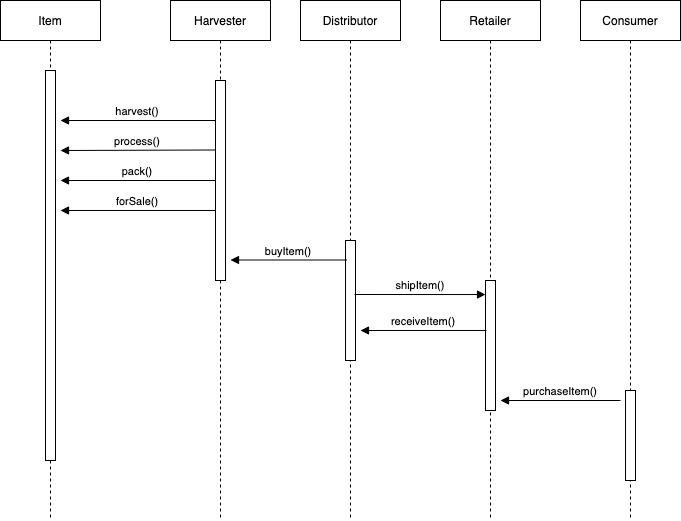

The diagram above was exported from draw.io. Its source (the exported page's mxGraphModel, read from the mxfile embedded in the PNG):
<mxGraphModel dx="1426" dy="777" grid="1" gridSize="10" guides="1" tooltips="1" connect="1" arrows="1" fold="1" page="1" pageScale="1" pageWidth="850" pageHeight="1100" math="0" shadow="0">
  <root>
    <mxCell id="0" />
    <mxCell id="1" parent="0" />
    <mxCell id="3nuBFxr9cyL0pnOWT2aG-1" value="Item" style="shape=umlLifeline;perimeter=lifelinePerimeter;container=1;collapsible=0;recursiveResize=0;rounded=0;shadow=0;strokeWidth=1;" parent="1" vertex="1">
      <mxGeometry x="40" y="30" width="100" height="520" as="geometry" />
    </mxCell>
    <mxCell id="3nuBFxr9cyL0pnOWT2aG-2" value="" style="points=[];perimeter=orthogonalPerimeter;rounded=0;shadow=0;strokeWidth=1;" parent="3nuBFxr9cyL0pnOWT2aG-1" vertex="1">
      <mxGeometry x="45" y="70" width="10" height="390" as="geometry" />
    </mxCell>
    <mxCell id="3nuBFxr9cyL0pnOWT2aG-5" value="Harvester" style="shape=umlLifeline;perimeter=lifelinePerimeter;container=1;collapsible=0;recursiveResize=0;rounded=0;shadow=0;strokeWidth=1;" parent="1" vertex="1">
      <mxGeometry x="210" y="30" width="100" height="520" as="geometry" />
    </mxCell>
    <mxCell id="3nuBFxr9cyL0pnOWT2aG-6" value="" style="points=[];perimeter=orthogonalPerimeter;rounded=0;shadow=0;strokeWidth=1;" parent="3nuBFxr9cyL0pnOWT2aG-5" vertex="1">
      <mxGeometry x="45" y="80" width="10" height="200" as="geometry" />
    </mxCell>
    <mxCell id="3nuBFxr9cyL0pnOWT2aG-9" value="harvest()" style="verticalAlign=bottom;endArrow=block;shadow=0;strokeWidth=1;" parent="1" source="3nuBFxr9cyL0pnOWT2aG-6" edge="1">
      <mxGeometry relative="1" as="geometry">
        <mxPoint x="150" y="150" as="sourcePoint" />
        <mxPoint x="100" y="150" as="targetPoint" />
      </mxGeometry>
    </mxCell>
    <mxCell id="VcXwGL6V6u1iXGrHwygY-1" value="Distributor" style="shape=umlLifeline;perimeter=lifelinePerimeter;container=1;collapsible=0;recursiveResize=0;rounded=0;shadow=0;strokeWidth=1;" vertex="1" parent="1">
      <mxGeometry x="340" y="30" width="100" height="520" as="geometry" />
    </mxCell>
    <mxCell id="VcXwGL6V6u1iXGrHwygY-2" value="" style="points=[];perimeter=orthogonalPerimeter;rounded=0;shadow=0;strokeWidth=1;" vertex="1" parent="VcXwGL6V6u1iXGrHwygY-1">
      <mxGeometry x="45" y="240" width="10" height="120" as="geometry" />
    </mxCell>
    <mxCell id="VcXwGL6V6u1iXGrHwygY-3" value="Retailer" style="shape=umlLifeline;perimeter=lifelinePerimeter;container=1;collapsible=0;recursiveResize=0;rounded=0;shadow=0;strokeWidth=1;" vertex="1" parent="1">
      <mxGeometry x="480" y="30" width="100" height="520" as="geometry" />
    </mxCell>
    <mxCell id="VcXwGL6V6u1iXGrHwygY-4" value="" style="points=[];perimeter=orthogonalPerimeter;rounded=0;shadow=0;strokeWidth=1;" vertex="1" parent="VcXwGL6V6u1iXGrHwygY-3">
      <mxGeometry x="45" y="280" width="10" height="130" as="geometry" />
    </mxCell>
    <mxCell id="VcXwGL6V6u1iXGrHwygY-5" value="Consumer" style="shape=umlLifeline;perimeter=lifelinePerimeter;container=1;collapsible=0;recursiveResize=0;rounded=0;shadow=0;strokeWidth=1;" vertex="1" parent="1">
      <mxGeometry x="620" y="30" width="100" height="520" as="geometry" />
    </mxCell>
    <mxCell id="VcXwGL6V6u1iXGrHwygY-6" value="" style="points=[];perimeter=orthogonalPerimeter;rounded=0;shadow=0;strokeWidth=1;" vertex="1" parent="VcXwGL6V6u1iXGrHwygY-5">
      <mxGeometry x="45" y="390" width="10" height="90" as="geometry" />
    </mxCell>
    <mxCell id="VcXwGL6V6u1iXGrHwygY-7" value="process()" style="verticalAlign=bottom;endArrow=block;shadow=0;strokeWidth=1;" edge="1" parent="1">
      <mxGeometry relative="1" as="geometry">
        <mxPoint x="255" y="179.5" as="sourcePoint" />
        <mxPoint x="100" y="180" as="targetPoint" />
      </mxGeometry>
    </mxCell>
    <mxCell id="VcXwGL6V6u1iXGrHwygY-8" value="pack()" style="verticalAlign=bottom;endArrow=block;shadow=0;strokeWidth=1;" edge="1" parent="1">
      <mxGeometry relative="1" as="geometry">
        <mxPoint x="255" y="210" as="sourcePoint" />
        <mxPoint x="100" y="210" as="targetPoint" />
      </mxGeometry>
    </mxCell>
    <mxCell id="VcXwGL6V6u1iXGrHwygY-10" value="forSale()" style="verticalAlign=bottom;endArrow=block;shadow=0;strokeWidth=1;" edge="1" parent="1">
      <mxGeometry relative="1" as="geometry">
        <mxPoint x="255" y="240" as="sourcePoint" />
        <mxPoint x="100" y="240" as="targetPoint" />
      </mxGeometry>
    </mxCell>
    <mxCell id="VcXwGL6V6u1iXGrHwygY-11" value="buyItem()" style="verticalAlign=bottom;endArrow=block;entryX=1;entryY=0;shadow=0;strokeWidth=1;" edge="1" parent="1">
      <mxGeometry relative="1" as="geometry">
        <mxPoint x="386" y="289.5" as="sourcePoint" />
        <mxPoint x="270" y="289.5" as="targetPoint" />
      </mxGeometry>
    </mxCell>
    <mxCell id="VcXwGL6V6u1iXGrHwygY-12" value="shipItem()" style="verticalAlign=bottom;endArrow=block;shadow=0;strokeWidth=1;entryX=0;entryY=0.108;entryDx=0;entryDy=0;entryPerimeter=0;" edge="1" parent="1" target="VcXwGL6V6u1iXGrHwygY-4">
      <mxGeometry relative="1" as="geometry">
        <mxPoint x="394" y="324" as="sourcePoint" />
        <mxPoint x="510" y="320" as="targetPoint" />
      </mxGeometry>
    </mxCell>
    <mxCell id="VcXwGL6V6u1iXGrHwygY-13" value="receiveItem()" style="verticalAlign=bottom;endArrow=block;shadow=0;strokeWidth=1;" edge="1" parent="1">
      <mxGeometry relative="1" as="geometry">
        <mxPoint x="526" y="360" as="sourcePoint" />
        <mxPoint x="400" y="360" as="targetPoint" />
      </mxGeometry>
    </mxCell>
    <mxCell id="VcXwGL6V6u1iXGrHwygY-14" value="purchaseItem()" style="verticalAlign=bottom;endArrow=block;shadow=0;strokeWidth=1;" edge="1" parent="1">
      <mxGeometry relative="1" as="geometry">
        <mxPoint x="660" y="430" as="sourcePoint" />
        <mxPoint x="540" y="430" as="targetPoint" />
      </mxGeometry>
    </mxCell>
  </root>
</mxGraphModel>